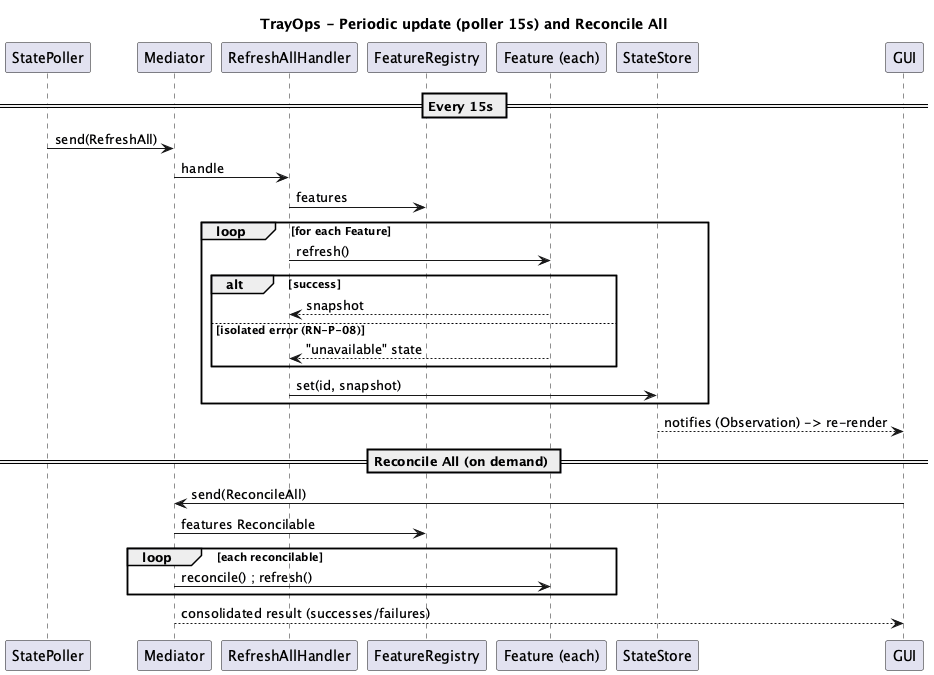

The diagram above was rendered by PlantUML. Its source (embedded in the PNG):
@startuml
title TrayOps - Periodic update (poller 15s) and Reconcile All

participant "StatePoller" as p
participant "Mediator" as med
participant "RefreshAllHandler" as rh
participant "FeatureRegistry" as reg
participant "Feature (each)" as f
participant "StateStore" as ss
participant "GUI" as gui

== Every 15s ==
p -> med: send(RefreshAll)
med -> rh: handle
rh -> reg: features
loop for each Feature
    rh -> f: refresh()
    alt success
        f --> rh: snapshot
    else isolated error (RN-P-08)
        f --> rh: "unavailable" state
    end
    rh -> ss: set(id, snapshot)
end
ss --> gui: notifies (Observation) -> re-render

== Reconcile All (on demand) ==
gui -> med: send(ReconcileAll)
med -> reg: features Reconcilable
loop each reconcilable
    med -> f: reconcile() ; refresh()
end
med --> gui: consolidated result (successes/failures)
@enduml